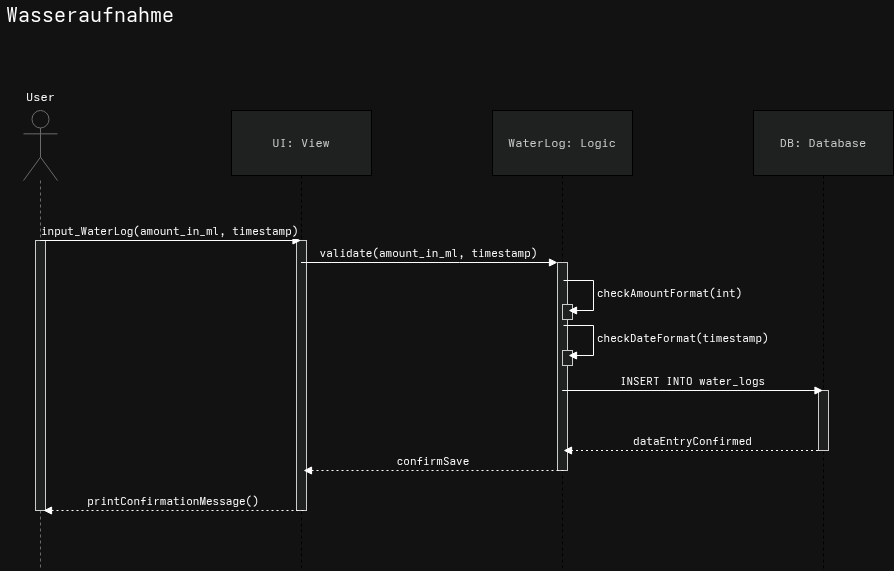

The diagram above was exported from draw.io. Its source (the exported page's mxGraphModel, read from the mxfile embedded in the PNG):
<mxGraphModel dx="1826" dy="1147" grid="1" gridSize="10" guides="1" tooltips="1" connect="1" arrows="1" fold="1" page="0" pageScale="1" pageWidth="827" pageHeight="1169" math="0" shadow="0">
  <root>
    <mxCell id="0" />
    <mxCell id="1" parent="0" />
    <mxCell id="Nj161USoBcxOLGTHQukz-1" parent="1" style="shape=umlLifeline;perimeter=lifelinePerimeter;whiteSpace=wrap;container=1;dropTarget=0;collapsible=0;recursiveResize=0;outlineConnect=0;portConstraint=eastwest;newEdgeStyle={&quot;edgeStyle&quot;:&quot;elbowEdgeStyle&quot;,&quot;elbow&quot;:&quot;vertical&quot;,&quot;curved&quot;:0,&quot;rounded&quot;:0};size=65;fillColor=light-dark(#eeeeee,#1f2020);strokeColor=light-dark(#000000,#000000);fontColor=light-dark(#333333,#cccccc);" value="UI: View" vertex="1">
      <mxGeometry height="460" width="140" x="138" y="20" as="geometry" />
    </mxCell>
    <mxCell id="3UDXoUa3FcIwqoPxABd3-21" parent="Nj161USoBcxOLGTHQukz-1" style="points=[];perimeter=orthogonalPerimeter;outlineConnect=0;targetShapes=umlLifeline;portConstraint=eastwest;newEdgeStyle={&quot;edgeStyle&quot;:&quot;elbowEdgeStyle&quot;,&quot;elbow&quot;:&quot;vertical&quot;,&quot;curved&quot;:0,&quot;rounded&quot;:0};fillColor=light-dark(#eeeeee,#1f2020);strokeColor=light-dark(#999999,#cccccc);fontColor=light-dark(#333333,#cccccc);" value="" vertex="1">
      <mxGeometry height="270" width="10" x="65" y="130" as="geometry" />
    </mxCell>
    <mxCell id="Nj161USoBcxOLGTHQukz-2" parent="1" style="shape=umlLifeline;perimeter=lifelinePerimeter;whiteSpace=wrap;container=1;dropTarget=0;collapsible=0;recursiveResize=0;outlineConnect=0;portConstraint=eastwest;newEdgeStyle={&quot;edgeStyle&quot;:&quot;elbowEdgeStyle&quot;,&quot;elbow&quot;:&quot;vertical&quot;,&quot;curved&quot;:0,&quot;rounded&quot;:0};size=65;fillColor=light-dark(#eeeeee,#1f2020);strokeColor=light-dark(#000000,#000000);fontColor=light-dark(#333333,#cccccc);" value="WaterLog: Logic" vertex="1">
      <mxGeometry height="460" width="140" x="399" y="20" as="geometry" />
    </mxCell>
    <mxCell id="Nj161USoBcxOLGTHQukz-3" parent="Nj161USoBcxOLGTHQukz-2" style="points=[];perimeter=orthogonalPerimeter;outlineConnect=0;targetShapes=umlLifeline;portConstraint=eastwest;newEdgeStyle={&quot;edgeStyle&quot;:&quot;elbowEdgeStyle&quot;,&quot;elbow&quot;:&quot;vertical&quot;,&quot;curved&quot;:0,&quot;rounded&quot;:0};fillColor=light-dark(#eeeeee,#1f2020);strokeColor=light-dark(#999999,#cccccc);fontColor=light-dark(#333333,#cccccc);" value="" vertex="1">
      <mxGeometry height="208" width="10" x="65" y="152" as="geometry" />
    </mxCell>
    <mxCell id="vAHWv1-VfFxZ_KslGVzH-1" parent="Nj161USoBcxOLGTHQukz-2" style="points=[];perimeter=orthogonalPerimeter;outlineConnect=0;targetShapes=umlLifeline;portConstraint=eastwest;newEdgeStyle={&quot;edgeStyle&quot;:&quot;elbowEdgeStyle&quot;,&quot;elbow&quot;:&quot;vertical&quot;,&quot;curved&quot;:0,&quot;rounded&quot;:0};fillColor=light-dark(#eeeeee,#1f2020);strokeColor=light-dark(#999999,#cccccc);fontColor=light-dark(#333333,#cccccc);" value="" vertex="1">
      <mxGeometry height="15" width="10" x="70" y="194" as="geometry" />
    </mxCell>
    <mxCell id="vAHWv1-VfFxZ_KslGVzH-2" parent="Nj161USoBcxOLGTHQukz-2" style="points=[];perimeter=orthogonalPerimeter;outlineConnect=0;targetShapes=umlLifeline;portConstraint=eastwest;newEdgeStyle={&quot;edgeStyle&quot;:&quot;elbowEdgeStyle&quot;,&quot;elbow&quot;:&quot;vertical&quot;,&quot;curved&quot;:0,&quot;rounded&quot;:0};fillColor=light-dark(#eeeeee,#1f2020);strokeColor=light-dark(#999999,#cccccc);fontColor=light-dark(#333333,#cccccc);" value="" vertex="1">
      <mxGeometry height="15" width="10" x="70" y="240" as="geometry" />
    </mxCell>
    <mxCell id="Nj161USoBcxOLGTHQukz-5" edge="1" parent="1" source="Nj161USoBcxOLGTHQukz-1" style="verticalAlign=bottom;edgeStyle=elbowEdgeStyle;elbow=vertical;curved=0;rounded=0;endArrow=block;" target="Nj161USoBcxOLGTHQukz-3" value="validate(amount_in_ml, timestamp)">
      <mxGeometry relative="1" as="geometry">
        <Array as="points">
          <mxPoint x="366" y="172" />
        </Array>
      </mxGeometry>
    </mxCell>
    <mxCell id="Nj161USoBcxOLGTHQukz-8" edge="1" parent="1" style="verticalAlign=bottom;edgeStyle=elbowEdgeStyle;elbow=vertical;curved=0;rounded=0;dashed=1;dashPattern=2 3;endArrow=block;" value="dataEntryConfirmed">
      <mxGeometry relative="1" as="geometry">
        <Array as="points">
          <mxPoint x="631.3299999999999" y="360" />
        </Array>
        <mxPoint x="729.5" y="360" as="sourcePoint" />
        <mxPoint x="469.9966666666665" y="359.9999999999998" as="targetPoint" />
      </mxGeometry>
    </mxCell>
    <mxCell id="MYHoZJuHkj35zNe0-RXh-1" parent="1" style="text;html=1;whiteSpace=wrap;strokeColor=none;fillColor=none;align=center;verticalAlign=middle;rounded=0;" value="&lt;font style=&quot;font-size: 20px;&quot;&gt;Wasseraufnahme&lt;/font&gt;" vertex="1">
      <mxGeometry height="30" width="66" x="-36" y="-90" as="geometry" />
    </mxCell>
    <mxCell id="3UDXoUa3FcIwqoPxABd3-6" parent="1" style="shape=umlLifeline;perimeter=lifelinePerimeter;whiteSpace=wrap;html=1;container=1;dropTarget=0;collapsible=0;recursiveResize=0;outlineConnect=0;portConstraint=eastwest;newEdgeStyle={&quot;curved&quot;:0,&quot;rounded&quot;:0};participant=umlActor;strokeColor=light-dark(#000000, #6a6a6a);fillColor=none;size=70;" value="" vertex="1">
      <mxGeometry height="460" width="34" x="-70" y="20" as="geometry" />
    </mxCell>
    <mxCell id="3UDXoUa3FcIwqoPxABd3-9" parent="3UDXoUa3FcIwqoPxABd3-6" style="points=[];perimeter=orthogonalPerimeter;outlineConnect=0;targetShapes=umlLifeline;portConstraint=eastwest;newEdgeStyle={&quot;edgeStyle&quot;:&quot;elbowEdgeStyle&quot;,&quot;elbow&quot;:&quot;vertical&quot;,&quot;curved&quot;:0,&quot;rounded&quot;:0};fillColor=light-dark(#eeeeee,#1f2020);strokeColor=light-dark(#999999,#cccccc);fontColor=light-dark(#333333,#cccccc);" value="" vertex="1">
      <mxGeometry height="270" width="10" x="12" y="130" as="geometry" />
    </mxCell>
    <mxCell id="3UDXoUa3FcIwqoPxABd3-7" parent="1" style="text;align=center;fontStyle=0;verticalAlign=middle;spacingLeft=3;spacingRight=3;strokeColor=none;rotatable=0;points=[[0,0.5],[1,0.5]];portConstraint=eastwest;html=1;" value="User" vertex="1">
      <mxGeometry height="26" width="80" x="-93" y="-6" as="geometry" />
    </mxCell>
    <mxCell id="3UDXoUa3FcIwqoPxABd3-10" parent="1" style="shape=umlLifeline;perimeter=lifelinePerimeter;whiteSpace=wrap;container=1;dropTarget=0;collapsible=0;recursiveResize=0;outlineConnect=0;portConstraint=eastwest;newEdgeStyle={&quot;edgeStyle&quot;:&quot;elbowEdgeStyle&quot;,&quot;elbow&quot;:&quot;vertical&quot;,&quot;curved&quot;:0,&quot;rounded&quot;:0};size=65;fillColor=light-dark(#eeeeee,#1f2020);strokeColor=light-dark(#000000,#000000);fontColor=light-dark(#333333,#cccccc);" value="DB: Database" vertex="1">
      <mxGeometry height="460" width="140" x="660" y="20" as="geometry" />
    </mxCell>
    <mxCell id="3UDXoUa3FcIwqoPxABd3-11" parent="3UDXoUa3FcIwqoPxABd3-10" style="points=[];perimeter=orthogonalPerimeter;outlineConnect=0;targetShapes=umlLifeline;portConstraint=eastwest;newEdgeStyle={&quot;edgeStyle&quot;:&quot;elbowEdgeStyle&quot;,&quot;elbow&quot;:&quot;vertical&quot;,&quot;curved&quot;:0,&quot;rounded&quot;:0};fillColor=light-dark(#eeeeee,#1f2020);strokeColor=light-dark(#999999,#cccccc);fontColor=light-dark(#333333,#cccccc);" value="" vertex="1">
      <mxGeometry height="60" width="10" x="65" y="280" as="geometry" />
    </mxCell>
    <mxCell id="3UDXoUa3FcIwqoPxABd3-14" edge="1" parent="1" style="verticalAlign=bottom;endArrow=block;html=1;rounded=0;" value="INSERT INTO water_logs">
      <mxGeometry relative="1" as="geometry">
        <mxPoint x="468.6666666666665" y="300.0000000000002" as="sourcePoint" />
        <mxPoint x="729.5" y="300.0000000000002" as="targetPoint" />
      </mxGeometry>
    </mxCell>
    <mxCell id="3UDXoUa3FcIwqoPxABd3-19" edge="1" parent="1" style="verticalAlign=bottom;edgeStyle=elbowEdgeStyle;elbow=vertical;curved=0;rounded=0;dashed=1;dashPattern=2 3;endArrow=block;" value="printConfirmationMessage()">
      <mxGeometry relative="1" as="geometry">
        <Array as="points">
          <mxPoint x="-60" y="420" />
        </Array>
        <mxPoint x="210.00333333333356" y="420.0000000000002" as="sourcePoint" />
        <mxPoint x="-50" y="420" as="targetPoint" />
      </mxGeometry>
    </mxCell>
    <mxCell id="3UDXoUa3FcIwqoPxABd3-20" edge="1" parent="1" style="verticalAlign=bottom;edgeStyle=elbowEdgeStyle;elbow=vertical;curved=0;rounded=0;dashed=1;dashPattern=2 3;endArrow=block;" value="confirmSave">
      <mxGeometry relative="1" as="geometry">
        <Array as="points">
          <mxPoint x="371.3333333333335" y="380.0000000000002" />
        </Array>
        <mxPoint x="470.00333333333356" y="380.0000000000002" as="sourcePoint" />
        <mxPoint x="210" y="380" as="targetPoint" />
      </mxGeometry>
    </mxCell>
    <mxCell id="3UDXoUa3FcIwqoPxABd3-8" edge="1" parent="1" style="verticalAlign=bottom;elbow=vertical;rounded=0;endArrow=block;" value="input_WaterLog(amount_in_ml, timestamp)">
      <mxGeometry relative="1" as="geometry">
        <mxPoint x="-53.33333333333326" y="150" as="sourcePoint" />
        <mxPoint x="207.5" y="150" as="targetPoint" />
      </mxGeometry>
    </mxCell>
    <mxCell id="3UDXoUa3FcIwqoPxABd3-23" edge="1" parent="1" style="edgeStyle=orthogonalEdgeStyle;html=1;align=left;spacingLeft=2;endArrow=block;rounded=0;entryX=1;entryY=0.25;" value="checkDateFormat(timestamp)">
      <mxGeometry relative="1" as="geometry">
        <Array as="points">
          <mxPoint x="500" y="235" />
          <mxPoint x="500" y="265" />
        </Array>
        <mxPoint x="470" y="235" as="sourcePoint" />
        <mxPoint x="475" y="265" as="targetPoint" />
      </mxGeometry>
    </mxCell>
    <mxCell id="3UDXoUa3FcIwqoPxABd3-13" edge="1" parent="1" style="edgeStyle=orthogonalEdgeStyle;html=1;align=left;spacingLeft=2;endArrow=block;rounded=0;entryX=1;entryY=0.25;" value="checkAmountFormat(int)">
      <mxGeometry relative="1" as="geometry">
        <Array as="points">
          <mxPoint x="500" y="190" />
          <mxPoint x="500" y="220" />
        </Array>
        <mxPoint x="470" y="190" as="sourcePoint" />
        <mxPoint x="475" y="220" as="targetPoint" />
      </mxGeometry>
    </mxCell>
  </root>
</mxGraphModel>